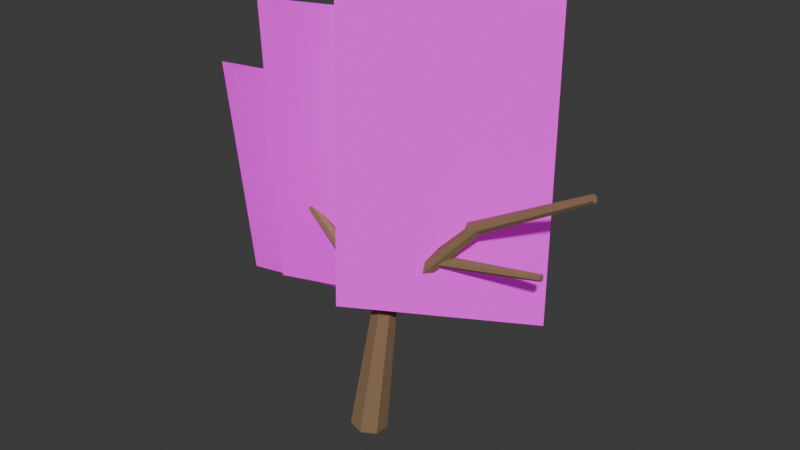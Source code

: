 # Source: TREE_COASTAL_WIND_001_SHAPE_SAFE_MAP.blend  (saved by Blender 5.2.44; exported with 4.5.12 LTS)
import bpy
from mathutils import Matrix  # noqa: F401  (used for matrix-valued properties, if any)

bpy.ops.wm.read_factory_settings(use_empty=True)
scene = bpy.context.scene
scene.name = 'Scene'

# ---- collections
col_collection = bpy.data.collections.new('Collection'); scene.collection.children.link(col_collection)

# ---- images (referenced by path relative to the original .blend; pixels are not part of the script)
import os
ASSET_DIR = os.environ.get("B2B_ASSET_DIR", "")  # directory of the original .blend (textures are referenced by path, not embedded)
HERE = os.path.dirname(os.path.abspath(__file__))  # packed textures are extracted next to this script under _unpacked/

def load_image(name, relpath, width, height, colorspace="sRGB"):
    """Load a texture the original file referenced (path relative to the .blend, or extracted next to this script)."""
    p = next((c for c in (os.path.join(HERE, relpath), os.path.join(ASSET_DIR, relpath)) if relpath and os.path.exists(c)), "")
    if p:
        img = bpy.data.images.load(p, check_existing=True)
        img.name = name
    else:  # same state as the original file: an image datablock whose file is absent (Cycles renders it pink)
        img = bpy.data.images.new(name, width, height)
        img.source = "FILE"
        img.filepath = "//" + (relpath or name)
    img.colorspace_settings.name = colorspace
    return img
img_eucalyptus_foliage_cluster_atlas_v2_clean_png = load_image('EUCALYPTUS_FOLIAGE_CLUSTER_ATLAS_V2_CLEAN.png', 'EUCALYPTUS_FOLIAGE_CLUSTER_ATLAS_V2_CLEAN.png', 1024, 1024, 'sRGB')

# ---- materials (node trees are filled in below, after node groups)
mat_gg_mat_tree_bark_shared_002 = bpy.data.materials.new('GG_MAT_TREE_BARK_SHARED.002')
mat_gg_mat_native_rich_foliage_v2_shape_safe_002 = bpy.data.materials.new('GG_MAT_NATIVE_RICH_FOLIAGE_V2_SHAPE_SAFE.002')

# ---- material node trees
mat_gg_mat_tree_bark_shared_002.use_nodes = True; mat_gg_mat_tree_bark_shared_002.node_tree.nodes.clear()
_N = mat_gg_mat_tree_bark_shared_002.node_tree.nodes; _L = mat_gg_mat_tree_bark_shared_002.node_tree.links
n0 = _N.new('ShaderNodeBsdfPrincipled'); n0.name = 'Principled BSDF'; n0.location = (-200, 100)
n0.inputs[0].default_value = (0.28, 0.17, 0.09, 1.0)
n0.inputs[2].default_value = 0.8
n0.inputs[10].default_value = 0.005
n1 = _N.new('ShaderNodeOutputMaterial'); n1.name = 'Material Output'; n1.location = (200, 100)
_L.new(n0.outputs[0], n1.inputs[0])
n1.is_active_output = True
mat_gg_mat_native_rich_foliage_v2_shape_safe_002.use_nodes = True; mat_gg_mat_native_rich_foliage_v2_shape_safe_002.node_tree.nodes.clear()
_N = mat_gg_mat_native_rich_foliage_v2_shape_safe_002.node_tree.nodes; _L = mat_gg_mat_native_rich_foliage_v2_shape_safe_002.node_tree.links
n0 = _N.new('ShaderNodeOutputMaterial'); n0.name = 'Material Output'; n0.location = (0, 0)
n1 = _N.new('ShaderNodeBsdfPrincipled'); n1.name = 'Principled BSDF'; n1.location = (0, 0)
n1.inputs[2].default_value = 0.85
n1.inputs[10].default_value = 0.005
n1.inputs[28].default_value = 0.18
n2 = _N.new('ShaderNodeTexImage'); n2.name = 'Image Texture'; n2.location = (0, 0)
n2.image = img_eucalyptus_foliage_cluster_atlas_v2_clean_png
_L.new(n2.outputs[0], n1.inputs[0])
_L.new(n2.outputs[0], n1.inputs[27])
_L.new(n2.outputs[1], n1.inputs[4])
_L.new(n1.outputs[0], n0.inputs[0])
n0.is_active_output = True

# ---- world
world_world = bpy.data.worlds.new('World'); scene.world = world_world
world_world.use_nodes = True; world_world.node_tree.nodes.clear()
_N = world_world.node_tree.nodes; _L = world_world.node_tree.links
n0 = _N.new('ShaderNodeOutputWorld'); n0.name = 'World Output'; n0.location = (200, 100)
n1 = _N.new('ShaderNodeBackground'); n1.name = 'Background'; n1.location = (-200, 100)
n1.inputs[0].default_value = (0.05088, 0.05088, 0.05088, 1.0)
_L.new(n1.outputs[0], n0.inputs[0])
n0.is_active_output = True
world_world.color = (0.05088, 0.05088, 0.05088)
world_world.sun_shadow_jitter_overblur = 0.0

# ---- meshes
me_cone_010 = bpy.data.meshes.new('Cone.010')
me_cone_010.from_pydata([(0.0, 0.25, -1.138), (0.0, 0.14, 1.138), (0.1955, 0.1559, -1.138), (0.1095, 0.08729, 1.138), (0.2437, -0.05563, -1.138), (0.1365, -0.03115, 1.138), (0.1085, -0.2252, -1.138), (0.06074, -0.1261, 1.138), (-0.1085, -0.2252, -1.138), (-0.06074, -0.1261, 1.138), (-0.2437, -0.05563, -1.138), (-0.1365, -0.03115, 1.138), (-0.1955, 0.1559, -1.138), (-0.1095, 0.08729, 1.138)], [], [(0, 1, 3, 2), (2, 3, 5, 4), (4, 5, 7, 6), (6, 7, 9, 8), (8, 9, 11, 10), (3, 1, 13, 11, 9, 7, 5), (10, 11, 13, 12), (12, 13, 1, 0), (0, 2, 4, 6, 8, 10, 12)])
_uv = me_cone_010.uv_layers.new(name='UVMap')
_uv.uv.foreach_set('vector', [1.0, 0.5, 1.0, 1.0, 0.8571, 1.0, 0.8571, 0.5, 0.8571, 0.5, 0.8571, 1.0, 0.7143, 1.0, 0.7143, 0.5, 0.7143, 0.5, 0.7143, 1.0, 0.5714, 1.0, 0.5714, 0.5, 0.5714, 0.5, 0.5714, 1.0, 0.4286, 1.0, 0.4286, 0.5, 0.4286, 0.5, 0.4286, 1.0, 0.2857, 1.0, 0.2857, 0.5, 0.4376, 0.3996, 0.25, 0.49, 0.06236, 0.3996, 0.01602, 0.1966, 0.1459, 0.03377, 0.3541, 0.03377, 0.484, 0.1966, 0.2857, 0.5, 0.2857, 1.0, 0.1429, 1.0, 0.1429, 0.5, 0.1429, 0.5, 0.1429, 1.0, 2.98e-08, 1.0, 2.98e-08, 0.5, 0.75, 0.49, 0.9376, 0.3996, 0.984, 0.1966, 0.8541, 0.03377, 0.6459, 0.03377, 0.516, 0.1966, 0.5624, 0.3996])
me_cone_010.materials.append(mat_gg_mat_tree_bark_shared_002)
me_cone_010.update()
me_cone_011 = bpy.data.meshes.new('Cone.011')
me_cone_011.from_pydata([(0.0, 0.14, -0.9914), (0.0, 0.0784, 0.9914), (0.1095, 0.08729, -0.9914), (0.0613, 0.04888, 0.9914), (0.1365, -0.03115, -0.9914), (0.07643, -0.01745, 0.9914), (0.06074, -0.1261, -0.9914), (0.03402, -0.07064, 0.9914), (-0.06074, -0.1261, -0.9914), (-0.03402, -0.07064, 0.9914), (-0.1365, -0.03115, -0.9914), (-0.07643, -0.01745, 0.9914), (-0.1095, 0.08729, -0.9914), (-0.0613, 0.04888, 0.9914)], [], [(0, 1, 3, 2), (2, 3, 5, 4), (4, 5, 7, 6), (6, 7, 9, 8), (8, 9, 11, 10), (3, 1, 13, 11, 9, 7, 5), (10, 11, 13, 12), (12, 13, 1, 0), (0, 2, 4, 6, 8, 10, 12)])
_uv = me_cone_011.uv_layers.new(name='UVMap')
_uv.uv.foreach_set('vector', [1.0, 0.5, 1.0, 1.0, 0.8571, 1.0, 0.8571, 0.5, 0.8571, 0.5, 0.8571, 1.0, 0.7143, 1.0, 0.7143, 0.5, 0.7143, 0.5, 0.7143, 1.0, 0.5714, 1.0, 0.5714, 0.5, 0.5714, 0.5, 0.5714, 1.0, 0.4286, 1.0, 0.4286, 0.5, 0.4286, 0.5, 0.4286, 1.0, 0.2857, 1.0, 0.2857, 0.5, 0.4376, 0.3996, 0.25, 0.49, 0.06236, 0.3996, 0.01602, 0.1966, 0.1459, 0.03377, 0.3541, 0.03377, 0.484, 0.1966, 0.2857, 0.5, 0.2857, 1.0, 0.1429, 1.0, 0.1429, 0.5, 0.1429, 0.5, 0.1429, 1.0, 2.98e-08, 1.0, 2.98e-08, 0.5, 0.75, 0.49, 0.9376, 0.3996, 0.984, 0.1966, 0.8541, 0.03377, 0.6459, 0.03377, 0.516, 0.1966, 0.5624, 0.3996])
me_cone_011.materials.append(mat_gg_mat_tree_bark_shared_002)
me_cone_011.update()
me_cone_012 = bpy.data.meshes.new('Cone.012')
me_cone_012.from_pydata([(0.0, 0.09, -0.8577), (0.0, 0.0504, 0.8577), (0.07036, 0.05611, -0.8577), (0.0394, 0.03142, 0.8577), (0.08774, -0.02003, -0.8577), (0.04914, -0.01122, 0.8577), (0.03905, -0.08109, -0.8577), (0.02187, -0.04541, 0.8577), (-0.03905, -0.08109, -0.8577), (-0.02187, -0.04541, 0.8577), (-0.08774, -0.02003, -0.8577), (-0.04914, -0.01122, 0.8577), (-0.07036, 0.05611, -0.8577), (-0.0394, 0.03142, 0.8577)], [], [(0, 1, 3, 2), (2, 3, 5, 4), (4, 5, 7, 6), (6, 7, 9, 8), (8, 9, 11, 10), (3, 1, 13, 11, 9, 7, 5), (10, 11, 13, 12), (12, 13, 1, 0), (0, 2, 4, 6, 8, 10, 12)])
_uv = me_cone_012.uv_layers.new(name='UVMap')
_uv.uv.foreach_set('vector', [1.0, 0.5, 1.0, 1.0, 0.8571, 1.0, 0.8571, 0.5, 0.8571, 0.5, 0.8571, 1.0, 0.7143, 1.0, 0.7143, 0.5, 0.7143, 0.5, 0.7143, 1.0, 0.5714, 1.0, 0.5714, 0.5, 0.5714, 0.5, 0.5714, 1.0, 0.4286, 1.0, 0.4286, 0.5, 0.4286, 0.5, 0.4286, 1.0, 0.2857, 1.0, 0.2857, 0.5, 0.4376, 0.3996, 0.25, 0.49, 0.06236, 0.3996, 0.01602, 0.1966, 0.1459, 0.03377, 0.3541, 0.03377, 0.484, 0.1966, 0.2857, 0.5, 0.2857, 1.0, 0.1429, 1.0, 0.1429, 0.5, 0.1429, 0.5, 0.1429, 1.0, 2.98e-08, 1.0, 2.98e-08, 0.5, 0.75, 0.49, 0.9376, 0.3996, 0.984, 0.1966, 0.8541, 0.03377, 0.6459, 0.03377, 0.516, 0.1966, 0.5624, 0.3996])
me_cone_012.materials.append(mat_gg_mat_tree_bark_shared_002)
me_cone_012.update()
me_cone_013 = bpy.data.meshes.new('Cone.013')
me_cone_013.from_pydata([(0.0, 0.12, -0.7827), (0.0, 0.0672, 0.7827), (0.09382, 0.07482, -0.7827), (0.05254, 0.0419, 0.7827), (0.117, -0.0267, -0.7827), (0.06552, -0.01495, 0.7827), (0.05207, -0.1081, -0.7827), (0.02916, -0.06055, 0.7827), (-0.05207, -0.1081, -0.7827), (-0.02916, -0.06055, 0.7827), (-0.117, -0.0267, -0.7827), (-0.06552, -0.01495, 0.7827), (-0.09382, 0.07482, -0.7827), (-0.05254, 0.0419, 0.7827)], [], [(0, 1, 3, 2), (2, 3, 5, 4), (4, 5, 7, 6), (6, 7, 9, 8), (8, 9, 11, 10), (3, 1, 13, 11, 9, 7, 5), (10, 11, 13, 12), (12, 13, 1, 0), (0, 2, 4, 6, 8, 10, 12)])
_uv = me_cone_013.uv_layers.new(name='UVMap')
_uv.uv.foreach_set('vector', [1.0, 0.5, 1.0, 1.0, 0.8571, 1.0, 0.8571, 0.5, 0.8571, 0.5, 0.8571, 1.0, 0.7143, 1.0, 0.7143, 0.5, 0.7143, 0.5, 0.7143, 1.0, 0.5714, 1.0, 0.5714, 0.5, 0.5714, 0.5, 0.5714, 1.0, 0.4286, 1.0, 0.4286, 0.5, 0.4286, 0.5, 0.4286, 1.0, 0.2857, 1.0, 0.2857, 0.5, 0.4376, 0.3996, 0.25, 0.49, 0.06236, 0.3996, 0.01602, 0.1966, 0.1459, 0.03377, 0.3541, 0.03377, 0.484, 0.1966, 0.2857, 0.5, 0.2857, 1.0, 0.1429, 1.0, 0.1429, 0.5, 0.1429, 0.5, 0.1429, 1.0, 2.98e-08, 1.0, 2.98e-08, 0.5, 0.75, 0.49, 0.9376, 0.3996, 0.984, 0.1966, 0.8541, 0.03377, 0.6459, 0.03377, 0.516, 0.1966, 0.5624, 0.3996])
me_cone_013.materials.append(mat_gg_mat_tree_bark_shared_002)
me_cone_013.update()
me_cone_014 = bpy.data.meshes.new('Cone.014')
me_cone_014.from_pydata([(0.0, 0.08, -0.7368), (0.0, 0.0448, 0.7368), (0.06255, 0.04988, -0.7368), (0.03503, 0.02793, 0.7368), (0.07799, -0.0178, -0.7368), (0.04368, -0.009969, 0.7368), (0.03471, -0.07208, -0.7368), (0.01944, -0.04036, 0.7368), (-0.03471, -0.07208, -0.7368), (-0.01944, -0.04036, 0.7368), (-0.07799, -0.0178, -0.7368), (-0.04368, -0.009969, 0.7368), (-0.06255, 0.04988, -0.7368), (-0.03503, 0.02793, 0.7368)], [], [(0, 1, 3, 2), (2, 3, 5, 4), (4, 5, 7, 6), (6, 7, 9, 8), (8, 9, 11, 10), (3, 1, 13, 11, 9, 7, 5), (10, 11, 13, 12), (12, 13, 1, 0), (0, 2, 4, 6, 8, 10, 12)])
_uv = me_cone_014.uv_layers.new(name='UVMap')
_uv.uv.foreach_set('vector', [1.0, 0.5, 1.0, 1.0, 0.8571, 1.0, 0.8571, 0.5, 0.8571, 0.5, 0.8571, 1.0, 0.7143, 1.0, 0.7143, 0.5, 0.7143, 0.5, 0.7143, 1.0, 0.5714, 1.0, 0.5714, 0.5, 0.5714, 0.5, 0.5714, 1.0, 0.4286, 1.0, 0.4286, 0.5, 0.4286, 0.5, 0.4286, 1.0, 0.2857, 1.0, 0.2857, 0.5, 0.4376, 0.3996, 0.25, 0.49, 0.06236, 0.3996, 0.01602, 0.1966, 0.1459, 0.03377, 0.3541, 0.03377, 0.484, 0.1966, 0.2857, 0.5, 0.2857, 1.0, 0.1429, 1.0, 0.1429, 0.5, 0.1429, 0.5, 0.1429, 1.0, 2.98e-08, 1.0, 2.98e-08, 0.5, 0.75, 0.49, 0.9376, 0.3996, 0.984, 0.1966, 0.8541, 0.03377, 0.6459, 0.03377, 0.516, 0.1966, 0.5624, 0.3996])
me_cone_014.materials.append(mat_gg_mat_tree_bark_shared_002)
me_cone_014.update()
me_gg_native_shape_safe_card_00_mesh_002 = bpy.data.meshes.new('GG_NATIVE_SHAPE_SAFE_CARD_00_MESH.002')
me_gg_native_shape_safe_card_00_mesh_002.from_pydata([(-0.9827, 0.0, -1.575), (0.9827, 0.0, -1.575), (0.9827, 0.0, 1.575), (-0.9827, 0.0, 1.575)], [], [(0, 1, 2, 3)])
_uv = me_gg_native_shape_safe_card_00_mesh_002.uv_layers.new(name='UVMap')
_uv.uv.foreach_set('vector', [0.9833, 0.5128, 0.6882, 0.5128, 0.6882, 0.9856, 0.9833, 0.9856])
me_gg_native_shape_safe_card_00_mesh_002.materials.append(mat_gg_mat_native_rich_foliage_v2_shape_safe_002)
me_gg_native_shape_safe_card_00_mesh_002.update()
me_gg_native_shape_safe_card_01_mesh_002 = bpy.data.meshes.new('GG_NATIVE_SHAPE_SAFE_CARD_01_MESH.002')
me_gg_native_shape_safe_card_01_mesh_002.from_pydata([(-1.185, 0.0, -1.9), (1.185, 0.0, -1.9), (1.185, 0.0, 1.9), (-1.185, 0.0, 1.9)], [], [(0, 1, 2, 3)])
_uv = me_gg_native_shape_safe_card_01_mesh_002.uv_layers.new(name='UVMap')
_uv.uv.foreach_set('vector', [0.6882, 0.5128, 0.9833, 0.5128, 0.9833, 0.9856, 0.6882, 0.9856])
me_gg_native_shape_safe_card_01_mesh_002.materials.append(mat_gg_mat_native_rich_foliage_v2_shape_safe_002)
me_gg_native_shape_safe_card_01_mesh_002.update()
me_gg_native_shape_safe_card_02_mesh_002 = bpy.data.meshes.new('GG_NATIVE_SHAPE_SAFE_CARD_02_MESH.002')
me_gg_native_shape_safe_card_02_mesh_002.from_pydata([(-1.248, 0.0, -2.0), (1.248, 0.0, -2.0), (1.248, 0.0, 2.0), (-1.248, 0.0, 2.0)], [], [(0, 1, 2, 3)])
_uv = me_gg_native_shape_safe_card_02_mesh_002.uv_layers.new(name='UVMap')
_uv.uv.foreach_set('vector', [0.6882, 0.5128, 0.9833, 0.5128, 0.9833, 0.9856, 0.6882, 0.9856])
me_gg_native_shape_safe_card_02_mesh_002.materials.append(mat_gg_mat_native_rich_foliage_v2_shape_safe_002)
me_gg_native_shape_safe_card_02_mesh_002.update()

# ---- objects
ob_gg_tree_coastal_wind_001_locked_carcass_00 = bpy.data.objects.new('GG_TREE_COASTAL_WIND_001_LOCKED_CARCASS_00', me_cone_010)
ob_gg_tree_coastal_wind_001_locked_carcass_01 = bpy.data.objects.new('GG_TREE_COASTAL_WIND_001_LOCKED_CARCASS_01', me_cone_011)
ob_gg_tree_coastal_wind_001_locked_carcass_02 = bpy.data.objects.new('GG_TREE_COASTAL_WIND_001_LOCKED_CARCASS_02', me_cone_012)
ob_gg_tree_coastal_wind_001_locked_carcass_03 = bpy.data.objects.new('GG_TREE_COASTAL_WIND_001_LOCKED_CARCASS_03', me_cone_013)
ob_gg_tree_coastal_wind_001_locked_carcass_04 = bpy.data.objects.new('GG_TREE_COASTAL_WIND_001_LOCKED_CARCASS_04', me_cone_014)
ob_gg_native_shape_safe_card_00 = bpy.data.objects.new('GG_NATIVE_SHAPE_SAFE_CARD_00', me_gg_native_shape_safe_card_00_mesh_002)
ob_gg_native_shape_safe_card_01 = bpy.data.objects.new('GG_NATIVE_SHAPE_SAFE_CARD_01', me_gg_native_shape_safe_card_01_mesh_002)
ob_gg_native_shape_safe_card_02 = bpy.data.objects.new('GG_NATIVE_SHAPE_SAFE_CARD_02', me_gg_native_shape_safe_card_02_mesh_002)

# ---- transforms, parenting, visibility, modifiers, constraints
ob_gg_tree_coastal_wind_001_locked_carcass_00.location = (0.9488, 0.0, 6.279)
ob_gg_tree_coastal_wind_001_locked_carcass_00.rotation_euler = (0.15, 1.576e-08, 1.571)
ob_gg_tree_coastal_wind_001_locked_carcass_00.scale = (5.581, 5.581, 5.581)
ob_gg_tree_coastal_wind_001_locked_carcass_01.location = (5.442, 0.2233, 15.21)
ob_gg_tree_coastal_wind_001_locked_carcass_01.rotation_euler = (0.7506, -6.582e-09, 1.63)
ob_gg_tree_coastal_wind_001_locked_carcass_01.scale = (5.581, 5.581, 5.581)
ob_gg_tree_coastal_wind_001_locked_carcass_02.location = (12.56, 0.614, 21.01)
ob_gg_tree_coastal_wind_001_locked_carcass_02.rotation_euler = (1.066, 3.491e-08, 1.611)
ob_gg_tree_coastal_wind_001_locked_carcass_02.scale = (5.581, 5.581, 5.581)
ob_gg_tree_coastal_wind_001_locked_carcass_03.location = (-1.786, -0.1395, 13.81)
ob_gg_tree_coastal_wind_001_locked_carcass_03.rotation_euler = (0.8356, 3.972e-08, -1.528)
ob_gg_tree_coastal_wind_001_locked_carcass_03.scale = (5.581, 5.581, 5.581)
ob_gg_tree_coastal_wind_001_locked_carcass_04.location = (9.628, 0.4465, 16.33)
ob_gg_tree_coastal_wind_001_locked_carcass_04.rotation_euler = (1.4, -1.353e-08, 1.626)
ob_gg_tree_coastal_wind_001_locked_carcass_04.scale = (5.581, 5.581, 5.581)
ob_gg_native_shape_safe_card_00.location = (-6.698, 0.893, 17.19)
ob_gg_native_shape_safe_card_00.rotation_euler = (0.1396, 0.0, 0.2193)
ob_gg_native_shape_safe_card_00.scale = (5.581, 5.581, 5.581)
ob_gg_native_shape_safe_card_01.location = (-0.8372, 0.4465, 20.93)
ob_gg_native_shape_safe_card_01.rotation_euler = (0.06981, 0.0, 0.3415)
ob_gg_native_shape_safe_card_01.scale = (5.581, 5.581, 5.581)
ob_gg_native_shape_safe_card_02.location = (5.86, 0.7814, 22.88)
ob_gg_native_shape_safe_card_02.rotation_euler = (-0.08727, 0.0, 0.516)
ob_gg_native_shape_safe_card_02.scale = (5.581, 5.581, 5.581)

# ---- collection membership
col_collection.objects.link(ob_gg_tree_coastal_wind_001_locked_carcass_00)
col_collection.objects.link(ob_gg_tree_coastal_wind_001_locked_carcass_01)
col_collection.objects.link(ob_gg_tree_coastal_wind_001_locked_carcass_02)
col_collection.objects.link(ob_gg_tree_coastal_wind_001_locked_carcass_03)
col_collection.objects.link(ob_gg_tree_coastal_wind_001_locked_carcass_04)
col_collection.objects.link(ob_gg_native_shape_safe_card_00)
col_collection.objects.link(ob_gg_native_shape_safe_card_01)
col_collection.objects.link(ob_gg_native_shape_safe_card_02)

# ---- scene / render settings (as saved in the file)
scene.frame_start = 1; scene.frame_end = 250; scene.frame_set(1)
scene.render.engine = 'BLENDER_EEVEE_NEXT'
scene.render.bake_bias = 0.0
scene.render.bake_samples = 0
scene.render.compositor_device = 'GPU'
scene.eevee.use_volume_custom_range = False
scene.eevee.fast_gi_thickness_near = 0.1
scene.eevee.fast_gi_thickness_far = 0.0
scene.eevee.ray_tracing_options.screen_trace_thickness = 0.1
bpy.context.view_layer.update()

# ---- added for rendering (the .blend has no active camera and no usable light): camera, sun
cam_auto = bpy.data.cameras.new('AutoCamera')
cam_auto.lens = 50.0
cam_auto.sensor_width = 36.0
cam_auto.clip_end = 1000.0
ob_auto_camera = bpy.data.objects.new('AutoCamera', cam_auto)
scene.collection.objects.link(ob_auto_camera)
ob_auto_camera.location = (44.7412, -50.109, 50.835)
ob_auto_camera.rotation_euler = (1.09748, -7.21219e-08, 0.694738)
scene.camera = ob_auto_camera
light_auto_sun = bpy.data.lights.new('AutoSun', 'SUN')
light_auto_sun.energy = 3.0
light_auto_sun.angle = 0.0523599
ob_auto_sun = bpy.data.objects.new('AutoSun', light_auto_sun)
scene.collection.objects.link(ob_auto_sun)
ob_auto_sun.rotation_euler = (0.872665, 0.174533, 0.523599)
bpy.context.view_layer.update()
